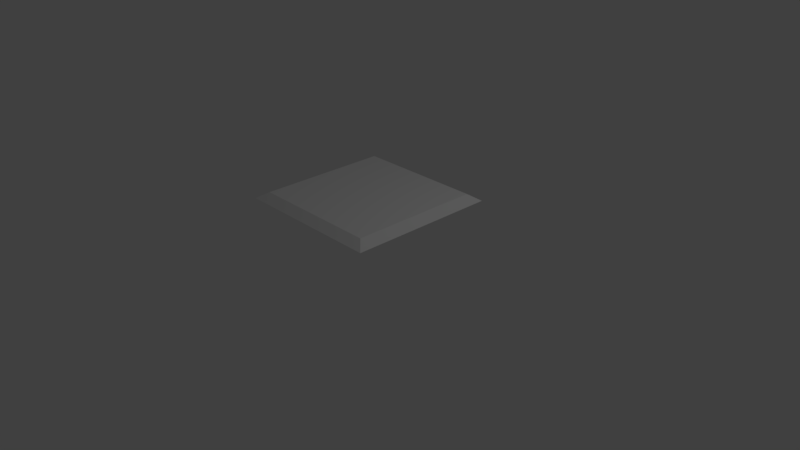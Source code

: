 # Source: druckplatte.blend  (saved by Blender 2.79.0; exported with 4.5.12 LTS)
import bpy
from mathutils import Matrix  # noqa: F401  (used for matrix-valued properties, if any)

bpy.ops.wm.read_factory_settings(use_empty=True)
scene = bpy.context.scene
scene.name = 'Scene'

# ---- collections
col_collection_1 = bpy.data.collections.new('Collection 1'); scene.collection.children.link(col_collection_1)

# ---- materials (node trees are filled in below, after node groups)
mat_material = bpy.data.materials.new('Material')
mat_material.alpha_threshold = 0.0
mat_material.use_transparent_shadow = False
mat_material.roughness = 0.5
mat_material.line_color = (0.0, 0.0, 0.0, 1.0)

# ---- material node trees

# ---- world
world_world = bpy.data.worlds.new('World'); scene.world = world_world
world_world.color = (0.05088, 0.05088, 0.05088)
world_world.use_sun_shadow = False
world_world.sun_shadow_jitter_overblur = 0.0
world_world.cycles.sampling_method = 'MANUAL'

# ---- cameras
cam_camera = bpy.data.cameras.new('Camera')
cam_camera.clip_end = 100.0
cam_camera.lens = 35.0
cam_camera.sensor_width = 32.0
cam_camera.sensor_height = 18.0
cam_camera.ortho_scale = 7.314
cam_camera.dof.focus_distance = 0.0
cam_camera.dof.aperture_fstop = 128.0

# ---- lights
light_lamp = bpy.data.lights.new('Lamp', 'POINT')
light_lamp.transmission_factor = 0.0
light_lamp.cutoff_distance = 30.0
light_lamp.energy = 100.0
light_lamp.shadow_buffer_clip_start = 1.001
light_lamp.shadow_soft_size = 0.1
light_lamp.shadow_maximum_resolution = 0.006
light_lamp.use_absolute_resolution = True

# ---- meshes
me_cube = bpy.data.meshes.new('Cube')
me_cube.from_pydata([(0.8663, 0.8768, -0.04751), (0.8663, -0.8731, -0.04751), (-0.858, -0.8731, -0.04751), (-0.858, 0.8768, -0.04751), (0.9997, 0.9998, 0.03707), (0.9997, -1.0, 0.03707), (-1.0, -1.0, 0.03707), (-1.0, 0.9998, 0.03707)], [], [(0, 1, 2, 3), (4, 7, 6, 5), (0, 4, 5, 1), (1, 5, 6, 2), (2, 6, 7, 3), (4, 0, 3, 7)])
me_cube.materials.append(mat_material)
me_cube.use_remesh_preserve_volume = False
me_cube.use_remesh_preserve_attributes = False
me_cube.use_mirror_vertex_groups = False
me_cube.update()

# ---- objects
ob_cube = bpy.data.objects.new('Cube', me_cube)
ob_lamp = bpy.data.objects.new('Lamp', light_lamp)
ob_camera = bpy.data.objects.new('Camera', cam_camera)

# ---- transforms, parenting, visibility, modifiers, constraints
ob_cube.location = (-0.0003361, 0.0001694, 0.8068)
ob_cube.rotation_euler = (-0.0, 3.142, -0.0)
ob_cube.lock_rotations_4d = False
ob_cube.empty_display_type = 'ARROWS'
ob_cube.lineart.crease_threshold = 0.0
ob_lamp.location = (4.076, 1.005, 5.904)
ob_lamp.rotation_euler = (0.6503, 0.05522, 1.866)
ob_lamp.lock_rotations_4d = False
ob_lamp.empty_display_type = 'ARROWS'
ob_lamp.color = (0.0, 0.0, 0.0, 0.0)
ob_lamp.lineart.crease_threshold = 0.0
ob_camera.location = (7.481, -6.508, 5.344)
ob_camera.rotation_euler = (1.109, 0.0, 0.8149)
ob_camera.lock_rotations_4d = False
ob_camera.empty_display_type = 'ARROWS'
ob_camera.color = (0.0, 0.0, 0.0, 0.0)
ob_camera.display_type = 'WIRE'
ob_camera.lineart.crease_threshold = 0.0

# ---- collection membership
col_collection_1.objects.link(ob_cube)
col_collection_1.objects.link(ob_lamp)
col_collection_1.objects.link(ob_camera)

# ---- scene / render settings (as saved in the file)
scene.camera = ob_camera
scene.frame_start = 1; scene.frame_end = 250; scene.frame_set(1)
scene.render.engine = 'BLENDER_EEVEE_NEXT'
scene.render.resolution_percentage = 50
scene.render.dither_intensity = 0.0
scene.cycles.use_denoising = False
scene.cycles.samples = 128
scene.cycles.sampling_pattern = 'TABULATED_SOBOL'
scene.cycles.use_adaptive_sampling = False
scene.cycles.use_light_tree = False
scene.cycles.blur_glossy = 0.0
scene.cycles.sample_clamp_indirect = 0.0
scene.view_settings.view_transform = 'Standard'
bpy.context.view_layer.update()
